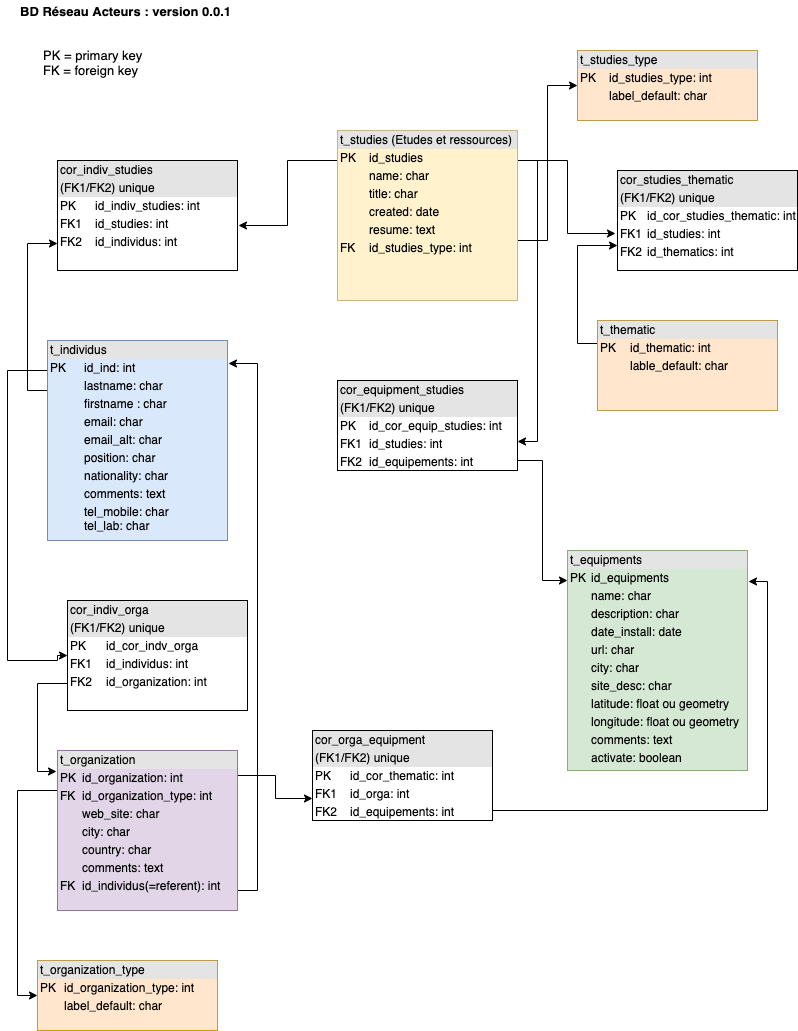

The diagram above was exported from draw.io. Its source (the exported page's mxGraphModel, read from the mxfile embedded in the PNG):
<mxGraphModel dx="1315" dy="874" grid="1" gridSize="10" guides="1" tooltips="1" connect="1" arrows="1" fold="1" page="1" pageScale="1" pageWidth="827" pageHeight="1169" math="0" shadow="0">
  <root>
    <mxCell id="0" />
    <mxCell id="1" parent="0" />
    <mxCell id="F_zsvE0yZR_sF9GyEMq7-14" style="edgeStyle=orthogonalEdgeStyle;rounded=0;orthogonalLoop=1;jettySize=auto;html=1;exitX=0;exitY=0.25;exitDx=0;exitDy=0;entryX=0;entryY=0.5;entryDx=0;entryDy=0;" edge="1" parent="1" source="F_zsvE0yZR_sF9GyEMq7-3" target="F_zsvE0yZR_sF9GyEMq7-13">
      <mxGeometry relative="1" as="geometry">
        <Array as="points">
          <mxPoint x="60" y="390" />
          <mxPoint x="20" y="390" />
          <mxPoint x="20" y="680" />
          <mxPoint x="70" y="680" />
        </Array>
      </mxGeometry>
    </mxCell>
    <mxCell id="F_zsvE0yZR_sF9GyEMq7-26" style="edgeStyle=orthogonalEdgeStyle;rounded=0;orthogonalLoop=1;jettySize=auto;html=1;exitX=0;exitY=0.25;exitDx=0;exitDy=0;entryX=0;entryY=0.75;entryDx=0;entryDy=0;" edge="1" parent="1" source="F_zsvE0yZR_sF9GyEMq7-3" target="F_zsvE0yZR_sF9GyEMq7-19">
      <mxGeometry relative="1" as="geometry">
        <Array as="points">
          <mxPoint x="40" y="410" />
          <mxPoint x="40" y="263" />
        </Array>
      </mxGeometry>
    </mxCell>
    <mxCell id="F_zsvE0yZR_sF9GyEMq7-3" value="&lt;div style=&quot;box-sizing: border-box ; width: 100% ; background: #e4e4e4 ; padding: 2px&quot;&gt;t_individus&lt;/div&gt;&lt;table style=&quot;width: 100% ; font-size: 1em&quot; cellpadding=&quot;2&quot; cellspacing=&quot;0&quot;&gt;&lt;tbody&gt;&lt;tr&gt;&lt;td&gt;PK&lt;/td&gt;&lt;td&gt;id_ind: int&lt;/td&gt;&lt;/tr&gt;&lt;tr&gt;&lt;td&gt;&lt;br&gt;&lt;/td&gt;&lt;td&gt;lastname: char&lt;/td&gt;&lt;/tr&gt;&lt;tr&gt;&lt;td&gt;&lt;/td&gt;&lt;td&gt;firstname : char&lt;/td&gt;&lt;/tr&gt;&lt;tr&gt;&lt;td&gt;&lt;br&gt;&lt;/td&gt;&lt;td&gt;email: char&lt;/td&gt;&lt;/tr&gt;&lt;tr&gt;&lt;td&gt;&lt;br&gt;&lt;/td&gt;&lt;td&gt;email_alt: char&lt;/td&gt;&lt;/tr&gt;&lt;tr&gt;&lt;td&gt;&lt;br&gt;&lt;/td&gt;&lt;td&gt;position: char&lt;/td&gt;&lt;/tr&gt;&lt;tr&gt;&lt;td&gt;&lt;br&gt;&lt;/td&gt;&lt;td&gt;nationality: char&lt;/td&gt;&lt;/tr&gt;&lt;tr&gt;&lt;td&gt;&lt;br&gt;&lt;/td&gt;&lt;td&gt;comments: text&lt;/td&gt;&lt;/tr&gt;&lt;tr&gt;&lt;td&gt;&lt;br&gt;&lt;/td&gt;&lt;td&gt;tel_mobile: char&lt;br&gt;tel_lab: char&lt;/td&gt;&lt;/tr&gt;&lt;tr&gt;&lt;td&gt;&lt;br&gt;&lt;/td&gt;&lt;td&gt;&lt;br&gt;&lt;/td&gt;&lt;/tr&gt;&lt;/tbody&gt;&lt;/table&gt;" style="verticalAlign=top;align=left;overflow=fill;html=1;fillColor=#dae8fc;strokeColor=#6c8ebf;" vertex="1" parent="1">
      <mxGeometry x="60" y="360" width="180" height="200" as="geometry" />
    </mxCell>
    <mxCell id="F_zsvE0yZR_sF9GyEMq7-7" style="edgeStyle=orthogonalEdgeStyle;rounded=0;orthogonalLoop=1;jettySize=auto;html=1;entryX=0;entryY=0.5;entryDx=0;entryDy=0;" edge="1" parent="1" source="F_zsvE0yZR_sF9GyEMq7-4" target="F_zsvE0yZR_sF9GyEMq7-6">
      <mxGeometry relative="1" as="geometry">
        <Array as="points">
          <mxPoint x="560" y="260" />
          <mxPoint x="560" y="105" />
        </Array>
      </mxGeometry>
    </mxCell>
    <mxCell id="F_zsvE0yZR_sF9GyEMq7-25" style="edgeStyle=orthogonalEdgeStyle;rounded=0;orthogonalLoop=1;jettySize=auto;html=1;exitX=0;exitY=0.25;exitDx=0;exitDy=0;entryX=1.006;entryY=0.591;entryDx=0;entryDy=0;entryPerimeter=0;" edge="1" parent="1" source="F_zsvE0yZR_sF9GyEMq7-4" target="F_zsvE0yZR_sF9GyEMq7-19">
      <mxGeometry relative="1" as="geometry">
        <mxPoint x="290" y="235" as="targetPoint" />
        <Array as="points">
          <mxPoint x="350" y="180" />
          <mxPoint x="300" y="180" />
          <mxPoint x="300" y="245" />
        </Array>
      </mxGeometry>
    </mxCell>
    <mxCell id="F_zsvE0yZR_sF9GyEMq7-31" style="edgeStyle=orthogonalEdgeStyle;rounded=0;orthogonalLoop=1;jettySize=auto;html=1;entryX=1;entryY=0.678;entryDx=0;entryDy=0;entryPerimeter=0;exitX=0.994;exitY=0.176;exitDx=0;exitDy=0;exitPerimeter=0;" edge="1" parent="1" source="F_zsvE0yZR_sF9GyEMq7-4" target="F_zsvE0yZR_sF9GyEMq7-29">
      <mxGeometry relative="1" as="geometry">
        <mxPoint x="540" y="180" as="sourcePoint" />
      </mxGeometry>
    </mxCell>
    <mxCell id="F_zsvE0yZR_sF9GyEMq7-43" style="edgeStyle=orthogonalEdgeStyle;rounded=0;orthogonalLoop=1;jettySize=auto;html=1;exitX=1;exitY=0.25;exitDx=0;exitDy=0;entryX=-0.011;entryY=0.63;entryDx=0;entryDy=0;entryPerimeter=0;fontSize=13;" edge="1" parent="1" source="F_zsvE0yZR_sF9GyEMq7-4" target="F_zsvE0yZR_sF9GyEMq7-8">
      <mxGeometry relative="1" as="geometry">
        <Array as="points">
          <mxPoint x="530" y="180" />
          <mxPoint x="580" y="180" />
          <mxPoint x="580" y="253" />
        </Array>
      </mxGeometry>
    </mxCell>
    <mxCell id="F_zsvE0yZR_sF9GyEMq7-4" value="&lt;div style=&quot;box-sizing: border-box ; width: 100% ; background: #e4e4e4 ; padding: 2px&quot;&gt;t_studies (Etudes et ressources)&lt;/div&gt;&lt;table style=&quot;width: 100% ; font-size: 1em&quot; cellpadding=&quot;2&quot; cellspacing=&quot;0&quot;&gt;&lt;tbody&gt;&lt;tr&gt;&lt;td&gt;PK&lt;/td&gt;&lt;td&gt;id_studies&lt;/td&gt;&lt;/tr&gt;&lt;tr&gt;&lt;td&gt;&lt;br&gt;&lt;/td&gt;&lt;td&gt;name: char&lt;/td&gt;&lt;/tr&gt;&lt;tr&gt;&lt;td&gt;&lt;br&gt;&lt;/td&gt;&lt;td&gt;title: char&lt;/td&gt;&lt;/tr&gt;&lt;tr&gt;&lt;td&gt;&lt;/td&gt;&lt;td&gt;created: date&lt;/td&gt;&lt;/tr&gt;&lt;tr&gt;&lt;td&gt;&lt;br&gt;&lt;/td&gt;&lt;td&gt;resume: text&lt;/td&gt;&lt;/tr&gt;&lt;tr&gt;&lt;td&gt;FK&lt;/td&gt;&lt;td&gt;id_studies_type: int&lt;/td&gt;&lt;/tr&gt;&lt;tr&gt;&lt;td&gt;&lt;br&gt;&lt;/td&gt;&lt;td&gt;&lt;br&gt;&lt;/td&gt;&lt;/tr&gt;&lt;/tbody&gt;&lt;/table&gt;" style="verticalAlign=top;align=left;overflow=fill;html=1;fillColor=#fff2cc;strokeColor=#d6b656;" vertex="1" parent="1">
      <mxGeometry x="350" y="150" width="180" height="170" as="geometry" />
    </mxCell>
    <mxCell id="F_zsvE0yZR_sF9GyEMq7-6" value="&lt;div style=&quot;box-sizing: border-box ; width: 100% ; background: #e4e4e4 ; padding: 2px&quot;&gt;t_studies_type&lt;/div&gt;&lt;table style=&quot;width: 100% ; font-size: 1em&quot; cellpadding=&quot;2&quot; cellspacing=&quot;0&quot;&gt;&lt;tbody&gt;&lt;tr&gt;&lt;td&gt;PK&lt;/td&gt;&lt;td&gt;id_studies_type: int&lt;/td&gt;&lt;/tr&gt;&lt;tr&gt;&lt;td&gt;&lt;br&gt;&lt;/td&gt;&lt;td&gt;label_default: char&lt;/td&gt;&lt;/tr&gt;&lt;tr&gt;&lt;td&gt;&lt;/td&gt;&lt;td&gt;&lt;br&gt;&lt;/td&gt;&lt;/tr&gt;&lt;/tbody&gt;&lt;/table&gt;" style="verticalAlign=top;align=left;overflow=fill;html=1;fillColor=#ffe6cc;strokeColor=#d79b00;" vertex="1" parent="1">
      <mxGeometry x="590" y="70" width="180" height="70" as="geometry" />
    </mxCell>
    <mxCell id="F_zsvE0yZR_sF9GyEMq7-8" value="&lt;div style=&quot;box-sizing: border-box ; width: 100% ; background: #e4e4e4 ; padding: 2px&quot;&gt;cor_studies_thematic&lt;/div&gt;&lt;div style=&quot;box-sizing: border-box ; width: 100% ; background: #e4e4e4 ; padding: 2px&quot;&gt;(FK1/FK2) unique&lt;/div&gt;&lt;table style=&quot;width: 100% ; font-size: 1em&quot; cellpadding=&quot;2&quot; cellspacing=&quot;0&quot;&gt;&lt;tbody&gt;&lt;tr&gt;&lt;td&gt;PK&lt;/td&gt;&lt;td&gt;id_cor_studies_thematic: int&lt;/td&gt;&lt;/tr&gt;&lt;tr&gt;&lt;td&gt;FK1&lt;/td&gt;&lt;td&gt;id_studies: int&lt;/td&gt;&lt;/tr&gt;&lt;tr&gt;&lt;td&gt;FK2&lt;/td&gt;&lt;td&gt;id_thematics: int&lt;/td&gt;&lt;/tr&gt;&lt;/tbody&gt;&lt;/table&gt;" style="verticalAlign=top;align=left;overflow=fill;html=1;" vertex="1" parent="1">
      <mxGeometry x="630" y="190" width="180" height="100" as="geometry" />
    </mxCell>
    <mxCell id="F_zsvE0yZR_sF9GyEMq7-15" style="edgeStyle=orthogonalEdgeStyle;rounded=0;orthogonalLoop=1;jettySize=auto;html=1;exitX=1;exitY=0.75;exitDx=0;exitDy=0;entryX=1.006;entryY=0.115;entryDx=0;entryDy=0;entryPerimeter=0;" edge="1" parent="1" source="F_zsvE0yZR_sF9GyEMq7-12" target="F_zsvE0yZR_sF9GyEMq7-3">
      <mxGeometry relative="1" as="geometry">
        <Array as="points">
          <mxPoint x="250" y="910" />
          <mxPoint x="270" y="910" />
          <mxPoint x="270" y="383" />
        </Array>
      </mxGeometry>
    </mxCell>
    <mxCell id="F_zsvE0yZR_sF9GyEMq7-23" style="edgeStyle=orthogonalEdgeStyle;rounded=0;orthogonalLoop=1;jettySize=auto;html=1;exitX=0;exitY=0.25;exitDx=0;exitDy=0;entryX=0;entryY=0.5;entryDx=0;entryDy=0;" edge="1" parent="1" source="F_zsvE0yZR_sF9GyEMq7-12" target="F_zsvE0yZR_sF9GyEMq7-17">
      <mxGeometry relative="1" as="geometry" />
    </mxCell>
    <mxCell id="F_zsvE0yZR_sF9GyEMq7-33" style="edgeStyle=orthogonalEdgeStyle;rounded=0;orthogonalLoop=1;jettySize=auto;html=1;exitX=1;exitY=0.25;exitDx=0;exitDy=0;entryX=0;entryY=0.75;entryDx=0;entryDy=0;" edge="1" parent="1" source="F_zsvE0yZR_sF9GyEMq7-12" target="F_zsvE0yZR_sF9GyEMq7-32">
      <mxGeometry relative="1" as="geometry">
        <Array as="points">
          <mxPoint x="250" y="795" />
          <mxPoint x="288" y="795" />
          <mxPoint x="288" y="818" />
        </Array>
      </mxGeometry>
    </mxCell>
    <mxCell id="F_zsvE0yZR_sF9GyEMq7-12" value="&lt;div style=&quot;box-sizing: border-box ; width: 100% ; background: #e4e4e4 ; padding: 2px&quot;&gt;t_organization&lt;/div&gt;&lt;table style=&quot;width: 100% ; font-size: 1em&quot; cellpadding=&quot;2&quot; cellspacing=&quot;0&quot;&gt;&lt;tbody&gt;&lt;tr&gt;&lt;td&gt;PK&lt;/td&gt;&lt;td&gt;id_organization: int&lt;/td&gt;&lt;/tr&gt;&lt;tr&gt;&lt;td&gt;FK&lt;/td&gt;&lt;td&gt;id_organization_type: int&lt;/td&gt;&lt;/tr&gt;&lt;tr&gt;&lt;td&gt;&lt;/td&gt;&lt;td&gt;web_site: char&lt;/td&gt;&lt;/tr&gt;&lt;tr&gt;&lt;td&gt;&lt;br&gt;&lt;/td&gt;&lt;td&gt;city: char&lt;/td&gt;&lt;/tr&gt;&lt;tr&gt;&lt;td&gt;&lt;br&gt;&lt;/td&gt;&lt;td&gt;country: char&lt;/td&gt;&lt;/tr&gt;&lt;tr&gt;&lt;td&gt;&lt;br&gt;&lt;/td&gt;&lt;td&gt;comments: text&lt;/td&gt;&lt;/tr&gt;&lt;tr&gt;&lt;td&gt;FK&lt;/td&gt;&lt;td&gt;id_individus(=referent): int&lt;/td&gt;&lt;/tr&gt;&lt;/tbody&gt;&lt;/table&gt;" style="verticalAlign=top;align=left;overflow=fill;html=1;fillColor=#e1d5e7;strokeColor=#9673a6;" vertex="1" parent="1">
      <mxGeometry x="70" y="770" width="180" height="160" as="geometry" />
    </mxCell>
    <mxCell id="F_zsvE0yZR_sF9GyEMq7-21" style="edgeStyle=orthogonalEdgeStyle;rounded=0;orthogonalLoop=1;jettySize=auto;html=1;exitX=0;exitY=0.75;exitDx=0;exitDy=0;entryX=-0.006;entryY=0.131;entryDx=0;entryDy=0;entryPerimeter=0;" edge="1" parent="1" source="F_zsvE0yZR_sF9GyEMq7-13" target="F_zsvE0yZR_sF9GyEMq7-12">
      <mxGeometry relative="1" as="geometry" />
    </mxCell>
    <mxCell id="F_zsvE0yZR_sF9GyEMq7-13" value="&lt;div style=&quot;box-sizing: border-box ; width: 100% ; background: #e4e4e4 ; padding: 2px&quot;&gt;cor_indiv_orga&lt;/div&gt;&lt;div style=&quot;box-sizing: border-box ; width: 100% ; background: #e4e4e4 ; padding: 2px&quot;&gt;(FK1/FK2) unique&amp;nbsp;&lt;/div&gt;&lt;table style=&quot;width: 100% ; font-size: 1em&quot; cellpadding=&quot;2&quot; cellspacing=&quot;0&quot;&gt;&lt;tbody&gt;&lt;tr&gt;&lt;td&gt;PK&lt;/td&gt;&lt;td&gt;id_cor_indv_orga&lt;/td&gt;&lt;/tr&gt;&lt;tr&gt;&lt;td&gt;FK1&lt;/td&gt;&lt;td&gt;id_individus: int&lt;/td&gt;&lt;/tr&gt;&lt;tr&gt;&lt;td&gt;FK2&lt;/td&gt;&lt;td&gt;id_organization: int&lt;/td&gt;&lt;/tr&gt;&lt;tr&gt;&lt;td&gt;&lt;br&gt;&lt;/td&gt;&lt;td&gt;&lt;/td&gt;&lt;/tr&gt;&lt;/tbody&gt;&lt;/table&gt;" style="verticalAlign=top;align=left;overflow=fill;html=1;" vertex="1" parent="1">
      <mxGeometry x="80" y="620" width="180" height="110" as="geometry" />
    </mxCell>
    <mxCell id="F_zsvE0yZR_sF9GyEMq7-17" value="&lt;div style=&quot;box-sizing: border-box ; width: 100% ; background: #e4e4e4 ; padding: 2px&quot;&gt;t_organization_type&lt;/div&gt;&lt;table style=&quot;width: 100% ; font-size: 1em&quot; cellpadding=&quot;2&quot; cellspacing=&quot;0&quot;&gt;&lt;tbody&gt;&lt;tr&gt;&lt;td&gt;PK&lt;/td&gt;&lt;td&gt;id_organization_type: int&lt;/td&gt;&lt;/tr&gt;&lt;tr&gt;&lt;td&gt;&lt;br&gt;&lt;/td&gt;&lt;td&gt;label_default: char&lt;/td&gt;&lt;/tr&gt;&lt;tr&gt;&lt;td&gt;&lt;/td&gt;&lt;td&gt;&lt;br&gt;&lt;/td&gt;&lt;/tr&gt;&lt;/tbody&gt;&lt;/table&gt;" style="verticalAlign=top;align=left;overflow=fill;html=1;fillColor=#ffe6cc;strokeColor=#d79b00;" vertex="1" parent="1">
      <mxGeometry x="50" y="980" width="180" height="70" as="geometry" />
    </mxCell>
    <mxCell id="F_zsvE0yZR_sF9GyEMq7-19" value="&lt;div style=&quot;box-sizing: border-box ; width: 100% ; background: #e4e4e4 ; padding: 2px&quot;&gt;cor_indiv_studies&lt;/div&gt;&lt;div style=&quot;box-sizing: border-box ; width: 100% ; background: #e4e4e4 ; padding: 2px&quot;&gt;(FK1/FK2) unique&amp;nbsp;&lt;/div&gt;&lt;table style=&quot;width: 100% ; font-size: 1em&quot; cellpadding=&quot;2&quot; cellspacing=&quot;0&quot;&gt;&lt;tbody&gt;&lt;tr&gt;&lt;td&gt;PK&lt;/td&gt;&lt;td&gt;id_indiv_studies: int&lt;/td&gt;&lt;/tr&gt;&lt;tr&gt;&lt;td&gt;FK1&lt;/td&gt;&lt;td&gt;id_studies: int&lt;/td&gt;&lt;/tr&gt;&lt;tr&gt;&lt;td&gt;FK2&lt;/td&gt;&lt;td&gt;id_individus: int&lt;/td&gt;&lt;/tr&gt;&lt;/tbody&gt;&lt;/table&gt;" style="verticalAlign=top;align=left;overflow=fill;html=1;" vertex="1" parent="1">
      <mxGeometry x="70" y="180" width="180" height="110" as="geometry" />
    </mxCell>
    <mxCell id="F_zsvE0yZR_sF9GyEMq7-27" value="&lt;div style=&quot;box-sizing: border-box ; width: 100% ; background: #e4e4e4 ; padding: 2px&quot;&gt;t_equipments&lt;/div&gt;&lt;table style=&quot;width: 100% ; font-size: 1em&quot; cellpadding=&quot;2&quot; cellspacing=&quot;0&quot;&gt;&lt;tbody&gt;&lt;tr&gt;&lt;td&gt;PK&lt;/td&gt;&lt;td&gt;id_equipments&lt;/td&gt;&lt;/tr&gt;&lt;tr&gt;&lt;td&gt;&lt;br&gt;&lt;/td&gt;&lt;td&gt;name: char&lt;/td&gt;&lt;/tr&gt;&lt;tr&gt;&lt;td&gt;&lt;/td&gt;&lt;td&gt;description: char&lt;/td&gt;&lt;/tr&gt;&lt;tr&gt;&lt;td&gt;&lt;br&gt;&lt;/td&gt;&lt;td&gt;date_install: date&lt;/td&gt;&lt;/tr&gt;&lt;tr&gt;&lt;td&gt;&lt;br&gt;&lt;/td&gt;&lt;td&gt;url: char&lt;/td&gt;&lt;/tr&gt;&lt;tr&gt;&lt;td&gt;&lt;br&gt;&lt;/td&gt;&lt;td&gt;city: char&lt;/td&gt;&lt;/tr&gt;&lt;tr&gt;&lt;td&gt;&lt;br&gt;&lt;/td&gt;&lt;td&gt;site_desc: char&lt;/td&gt;&lt;/tr&gt;&lt;tr&gt;&lt;td&gt;&lt;br&gt;&lt;/td&gt;&lt;td&gt;latitude: float ou geometry&lt;/td&gt;&lt;/tr&gt;&lt;tr&gt;&lt;td&gt;&lt;br&gt;&lt;/td&gt;&lt;td&gt;longitude: float ou geometry&lt;/td&gt;&lt;/tr&gt;&lt;tr&gt;&lt;td&gt;&lt;br&gt;&lt;/td&gt;&lt;td&gt;comments: text&lt;/td&gt;&lt;/tr&gt;&lt;tr&gt;&lt;td&gt;&lt;br&gt;&lt;/td&gt;&lt;td&gt;activate: boolean&lt;/td&gt;&lt;/tr&gt;&lt;/tbody&gt;&lt;/table&gt;" style="verticalAlign=top;align=left;overflow=fill;html=1;fillColor=#d5e8d4;strokeColor=#82b366;" vertex="1" parent="1">
      <mxGeometry x="580" y="570" width="180" height="220" as="geometry" />
    </mxCell>
    <mxCell id="F_zsvE0yZR_sF9GyEMq7-39" style="edgeStyle=orthogonalEdgeStyle;rounded=0;orthogonalLoop=1;jettySize=auto;html=1;exitX=1;exitY=0.75;exitDx=0;exitDy=0;fontSize=13;" edge="1" parent="1" source="F_zsvE0yZR_sF9GyEMq7-29">
      <mxGeometry relative="1" as="geometry">
        <mxPoint x="580" y="600" as="targetPoint" />
        <Array as="points">
          <mxPoint x="530" y="480" />
          <mxPoint x="555" y="480" />
          <mxPoint x="555" y="600" />
          <mxPoint x="580" y="600" />
        </Array>
      </mxGeometry>
    </mxCell>
    <mxCell id="F_zsvE0yZR_sF9GyEMq7-29" value="&lt;div style=&quot;box-sizing: border-box ; width: 100% ; background: #e4e4e4 ; padding: 2px&quot;&gt;cor_equipment_studies&lt;/div&gt;&lt;div style=&quot;box-sizing: border-box ; width: 100% ; background: #e4e4e4 ; padding: 2px&quot;&gt;(FK1/FK2) unique&lt;/div&gt;&lt;table style=&quot;width: 100% ; font-size: 1em&quot; cellpadding=&quot;2&quot; cellspacing=&quot;0&quot;&gt;&lt;tbody&gt;&lt;tr&gt;&lt;td&gt;PK&lt;/td&gt;&lt;td&gt;id_cor_equip_studies: int&lt;/td&gt;&lt;/tr&gt;&lt;tr&gt;&lt;td&gt;FK1&lt;/td&gt;&lt;td&gt;id_studies: int&lt;/td&gt;&lt;/tr&gt;&lt;tr&gt;&lt;td&gt;FK2&lt;/td&gt;&lt;td&gt;id_equipements: int&lt;/td&gt;&lt;/tr&gt;&lt;/tbody&gt;&lt;/table&gt;" style="verticalAlign=top;align=left;overflow=fill;html=1;" vertex="1" parent="1">
      <mxGeometry x="350" y="400" width="180" height="90" as="geometry" />
    </mxCell>
    <mxCell id="F_zsvE0yZR_sF9GyEMq7-34" style="edgeStyle=orthogonalEdgeStyle;rounded=0;orthogonalLoop=1;jettySize=auto;html=1;exitX=1;exitY=0.75;exitDx=0;exitDy=0;entryX=1.006;entryY=0.141;entryDx=0;entryDy=0;entryPerimeter=0;" edge="1" parent="1" source="F_zsvE0yZR_sF9GyEMq7-32" target="F_zsvE0yZR_sF9GyEMq7-27">
      <mxGeometry relative="1" as="geometry">
        <Array as="points">
          <mxPoint x="505" y="830" />
          <mxPoint x="780" y="830" />
          <mxPoint x="780" y="601" />
        </Array>
      </mxGeometry>
    </mxCell>
    <mxCell id="F_zsvE0yZR_sF9GyEMq7-32" value="&lt;div style=&quot;box-sizing: border-box ; width: 100% ; background: #e4e4e4 ; padding: 2px&quot;&gt;cor_orga_equipment&lt;/div&gt;&lt;div style=&quot;box-sizing: border-box ; width: 100% ; background: #e4e4e4 ; padding: 2px&quot;&gt;(FK1/FK2) unique&lt;/div&gt;&lt;table style=&quot;width: 100% ; font-size: 1em&quot; cellpadding=&quot;2&quot; cellspacing=&quot;0&quot;&gt;&lt;tbody&gt;&lt;tr&gt;&lt;td&gt;PK&lt;/td&gt;&lt;td&gt;id_cor_thematic: int&lt;/td&gt;&lt;/tr&gt;&lt;tr&gt;&lt;td&gt;FK1&lt;/td&gt;&lt;td&gt;id_orga: int&lt;/td&gt;&lt;/tr&gt;&lt;tr&gt;&lt;td&gt;FK2&lt;/td&gt;&lt;td&gt;id_equipements: int&lt;/td&gt;&lt;/tr&gt;&lt;/tbody&gt;&lt;/table&gt;" style="verticalAlign=top;align=left;overflow=fill;html=1;" vertex="1" parent="1">
      <mxGeometry x="325" y="750" width="180" height="90" as="geometry" />
    </mxCell>
    <mxCell id="F_zsvE0yZR_sF9GyEMq7-35" value="BD Réseau Acteurs : version 0.0.1&amp;nbsp;" style="text;html=1;align=center;verticalAlign=middle;resizable=0;points=[];;autosize=1;fontSize=13;fontStyle=1" vertex="1" parent="1">
      <mxGeometry x="25" y="20" width="230" height="20" as="geometry" />
    </mxCell>
    <mxCell id="F_zsvE0yZR_sF9GyEMq7-38" value="PK = primary key&lt;br&gt;FK = foreign key" style="text;html=1;align=left;verticalAlign=middle;resizable=0;points=[];;autosize=1;fontSize=13;" vertex="1" parent="1">
      <mxGeometry x="54" y="62" width="110" height="40" as="geometry" />
    </mxCell>
    <mxCell id="F_zsvE0yZR_sF9GyEMq7-42" style="edgeStyle=orthogonalEdgeStyle;rounded=0;orthogonalLoop=1;jettySize=auto;html=1;exitX=0;exitY=0.25;exitDx=0;exitDy=0;entryX=0;entryY=0.75;entryDx=0;entryDy=0;fontSize=13;" edge="1" parent="1" source="F_zsvE0yZR_sF9GyEMq7-40" target="F_zsvE0yZR_sF9GyEMq7-8">
      <mxGeometry relative="1" as="geometry">
        <Array as="points">
          <mxPoint x="590" y="363" />
          <mxPoint x="590" y="265" />
        </Array>
      </mxGeometry>
    </mxCell>
    <mxCell id="F_zsvE0yZR_sF9GyEMq7-40" value="&lt;div style=&quot;box-sizing: border-box ; width: 100% ; background: #e4e4e4 ; padding: 2px&quot;&gt;t_thematic&lt;/div&gt;&lt;table style=&quot;width: 100% ; font-size: 1em&quot; cellpadding=&quot;2&quot; cellspacing=&quot;0&quot;&gt;&lt;tbody&gt;&lt;tr&gt;&lt;td&gt;PK&lt;/td&gt;&lt;td&gt;id_thematic: int&lt;/td&gt;&lt;/tr&gt;&lt;tr&gt;&lt;td&gt;&lt;br&gt;&lt;/td&gt;&lt;td&gt;lable_default: char&lt;/td&gt;&lt;/tr&gt;&lt;tr&gt;&lt;td&gt;&lt;/td&gt;&lt;td&gt;&lt;br&gt;&lt;/td&gt;&lt;/tr&gt;&lt;/tbody&gt;&lt;/table&gt;" style="verticalAlign=top;align=left;overflow=fill;html=1;fillColor=#ffe6cc;strokeColor=#d79b00;" vertex="1" parent="1">
      <mxGeometry x="610" y="340" width="180" height="90" as="geometry" />
    </mxCell>
  </root>
</mxGraphModel>